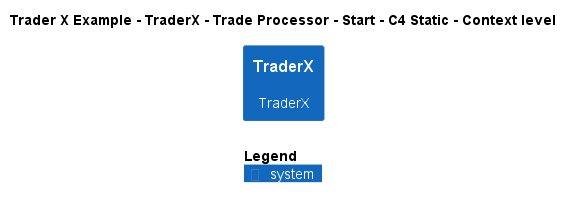

The diagram above was rendered by PlantUML. Its source (embedded in the PNG):
@startuml
!include ..\..\..\..\..\..\..\.c4s\C4_Context.puml

AddElementTag("c4interflow:lifecycle:new", $bgColor=green, $fontColor=#ffffff, $borderColor=green, $shadowing="False")
AddElementTag("c4interflow:lifecycle:changed", $bgColor=orange, $fontColor=#ffffff, $borderColor=orange, $shadowing="False")
AddElementTag("c4interflow:lifecycle:removed", $bgColor=red, $fontColor=#ffffff, $borderColor=red, $shadowing="False")

AddRelTag("c4interflow:lifecycle:new", $textColor=green, $lineColor=green)
AddRelTag("c4interflow:lifecycle:changed", $textColor=orange, $lineColor=orange)
AddRelTag("c4interflow:lifecycle:removed", $textColor=red, $lineColor=red)

SHOW_PERSON_PORTRAIT()
LAYOUT_TOP_DOWN()

skinparam linetype polyline

title Trader X Example - TraderX - Trade Processor - Start - C4 Static - Context level

System(TraderXExample.SoftwareSystems.TraderX, "TraderX", "TraderX")



SHOW_LEGEND()
@enduml